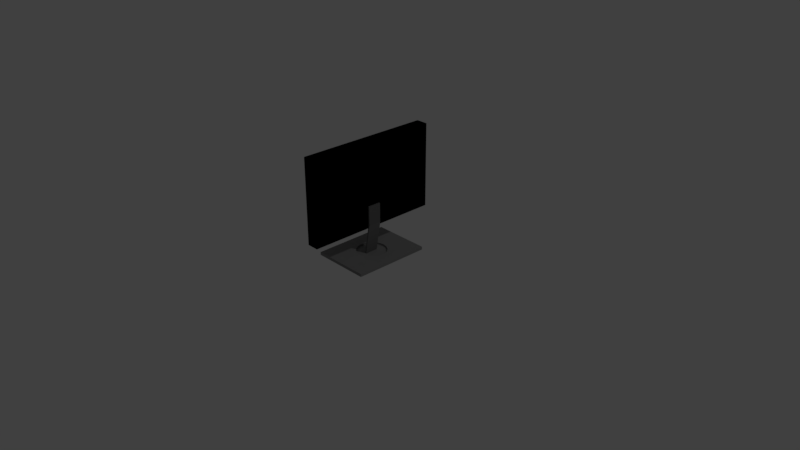 # Source: office_monitor.blend  (saved by Blender 2.79.0; exported with 4.5.12 LTS)
import bpy
from mathutils import Matrix  # noqa: F401  (used for matrix-valued properties, if any)

bpy.ops.wm.read_factory_settings(use_empty=True)
scene = bpy.context.scene
scene.name = 'Scene'

# ---- collections
col_collection_1 = bpy.data.collections.new('Collection 1'); scene.collection.children.link(col_collection_1)

# ---- materials (node trees are filled in below, after node groups)
mat_material_003 = bpy.data.materials.new('Material.003')
mat_material_003.alpha_threshold = 0.0
mat_material_003.use_transparent_shadow = False
mat_material_003.diffuse_color = (0.177, 0.177, 0.177, 1.0)
mat_material_003.roughness = 0.5
mat_material_002 = bpy.data.materials.new('Material.002')
mat_material_002.alpha_threshold = 0.0
mat_material_002.use_transparent_shadow = False
mat_material_002.diffuse_color = (0.2507, 0.2507, 0.2507, 1.0)
mat_material_002.roughness = 0.5
mat_material = bpy.data.materials.new('Material')
mat_material.alpha_threshold = 0.0
mat_material.use_transparent_shadow = False
mat_material.diffuse_color = (0.0, 0.0, 0.0, 1.0)
mat_material.roughness = 0.5
mat_material.line_color = (0.0, 0.0, 0.0, 1.0)
mat_material_004 = bpy.data.materials.new('Material.004')
mat_material_004.alpha_threshold = 0.0
mat_material_004.use_transparent_shadow = False
mat_material_004.diffuse_color = (0.1424, 0.1424, 0.1424, 1.0)
mat_material_004.roughness = 0.5

# ---- material node trees

# ---- world
world_world = bpy.data.worlds.new('World'); scene.world = world_world
world_world.color = (0.05088, 0.05088, 0.05088)
world_world.use_sun_shadow = False
world_world.sun_shadow_jitter_overblur = 0.0
world_world.cycles.sampling_method = 'MANUAL'

# ---- cameras
cam_camera = bpy.data.cameras.new('Camera')
cam_camera.clip_end = 100.0
cam_camera.lens = 35.0
cam_camera.sensor_width = 32.0
cam_camera.sensor_height = 18.0
cam_camera.ortho_scale = 7.314
cam_camera.dof.focus_distance = 0.0
cam_camera.dof.aperture_fstop = 128.0

# ---- lights
light_lamp = bpy.data.lights.new('Lamp', 'POINT')
light_lamp.transmission_factor = 0.0
light_lamp.cutoff_distance = 30.0
light_lamp.energy = 100.0
light_lamp.shadow_buffer_clip_start = 1.001
light_lamp.shadow_soft_size = 0.1
light_lamp.shadow_maximum_resolution = 0.006
light_lamp.use_absolute_resolution = True

# ---- meshes
me_plane_001 = bpy.data.meshes.new('Plane.001')
me_plane_001.from_pydata([(-1.0, -1.0, 0.0), (1.0, -1.0, 0.0), (-1.0, 1.0, 0.0), (1.0, 1.0, 0.0)], [], [(0, 1, 3, 2)])
_uv = me_plane_001.uv_layers.new(name='UVMap')
_uv.uv.foreach_set('vector', [0.0, 0.0, 1.0, 0.0, 1.0, 1.0, 0.0, 1.0])
me_plane_001.use_remesh_preserve_volume = False
me_plane_001.use_remesh_preserve_attributes = False
me_plane_001.use_mirror_vertex_groups = False
me_plane_001.update()
me_cube_003 = bpy.data.meshes.new('Cube.003')
me_cube_003.from_pydata([(-1.0, -1.0, -1.0), (-1.0, -1.0, 1.0), (-1.0, 1.0, -1.0), (-1.0, 1.0, 1.0), (1.0, -1.0, -1.0), (1.0, -1.0, 1.0), (1.0, 1.0, -1.0), (1.0, 1.0, 1.0)], [], [(0, 1, 3, 2), (2, 3, 7, 6), (6, 7, 5, 4), (4, 5, 1, 0), (2, 6, 4, 0), (7, 3, 1, 5)])
me_cube_003.materials.append(mat_material_003)
me_cube_003.use_remesh_preserve_volume = False
me_cube_003.use_remesh_preserve_attributes = False
me_cube_003.use_mirror_vertex_groups = False
me_cube_003.update()
me_cube_002 = bpy.data.meshes.new('Cube.002')
me_cube_002.from_pydata([(-2.384e-09, 0.392, -0.2925), (0.1, 0.3847, -0.2925), (0.1962, 0.3628, -0.2925), (0.2849, 0.3272, -0.2925), (0.3626, 0.2794, -0.2925), (0.4264, 0.2211, -0.2925), (0.4738, 0.1546, -0.2925), (0.503, 0.08246, -0.2925), (0.5128, 0.007427, -0.2925), (0.503, -0.06761, -0.2925), (0.4738, -0.1398, -0.2925), (0.4264, -0.2063, -0.2925), (0.3626, -0.2645, -0.2925), (0.2849, -0.3124, -0.2925), (0.1962, -0.3479, -0.2925), (0.1, -0.3698, -0.2925), (-1.695e-07, -0.3772, -0.2925), (-0.1, -0.3698, -0.2925), (-0.1962, -0.3479, -0.2925), (-0.2849, -0.3124, -0.2925), (-0.3626, -0.2645, -0.2925), (-0.4264, -0.2063, -0.2925), (-0.4738, -0.1398, -0.2925), (-0.503, -0.06761, -0.2925), (-0.5128, 0.007428, -0.2925), (-0.503, 0.08246, -0.2925), (-0.4738, 0.1546, -0.2925), (-0.4264, 0.2211, -0.2925), (-0.3626, 0.2794, -0.2925), (-0.2849, 0.3272, -0.2925), (-0.1962, 0.3628, -0.2925), (-0.1, 0.3847, -0.2925), (-1.0, -1.0, -1.0), (-1.0, -1.0, 1.0), (-1.0, 1.0, -1.0), (-1.0, 1.0, 1.0), (1.0, -1.0, -1.0), (1.0, -1.0, 1.0), (1.0, 1.0, -1.0), (1.0, 1.0, 1.0), (0.4264, -0.2063, 1.0), (-5.169e-08, 0.392, 1.0), (-0.1, 0.3847, 1.0), (-0.1962, 0.3628, 1.0), (-0.4738, -0.1398, 1.0), (-0.4264, -0.2063, 1.0), (-0.503, -0.06761, 1.0), (-0.3626, -0.2645, 1.0), (-0.1, -0.3698, 1.0), (-2.188e-07, -0.3772, 1.0), (-0.1962, -0.3479, 1.0), (0.503, 0.08246, 1.0), (0.2849, 0.3272, 1.0), (0.5128, 0.007427, 1.0), (0.4738, 0.1546, 1.0), (0.1, -0.3698, 1.0), (-0.3626, 0.2794, 1.0), (-0.2849, 0.3272, 1.0), (-0.4264, 0.2211, 1.0), (0.503, -0.06761, 1.0), (0.2849, -0.3124, 1.0), (0.3626, -0.2645, 1.0), (0.4738, -0.1398, 1.0), (-0.5128, 0.007428, 1.0), (-0.2849, -0.3124, 1.0), (-0.503, 0.08246, 1.0), (0.3626, 0.2794, 1.0), (0.1962, -0.3479, 1.0), (0.4264, 0.2211, 1.0), (-0.4738, 0.1546, 1.0), (0.1962, 0.3628, 1.0), (0.1, 0.3847, 1.0)], [], [(0, 1, 71, 41), (1, 2, 70, 71), (2, 3, 52, 70), (3, 4, 66, 52), (4, 5, 68, 66), (5, 6, 54, 68), (6, 7, 51, 54), (7, 8, 53, 51), (8, 9, 59, 53), (9, 10, 62, 59), (10, 11, 40, 62), (11, 12, 61, 40), (12, 13, 60, 61), (13, 14, 67, 60), (14, 15, 55, 67), (15, 16, 49, 55), (16, 17, 48, 49), (17, 18, 50, 48), (18, 19, 64, 50), (19, 20, 47, 64), (20, 21, 45, 47), (21, 22, 44, 45), (22, 23, 46, 44), (23, 24, 63, 46), (24, 25, 65, 63), (25, 26, 69, 65), (26, 27, 58, 69), (27, 28, 56, 58), (28, 29, 57, 56), (29, 30, 43, 57), (30, 31, 42, 43), (31, 0, 41, 42), (0, 31, 30, 29, 28, 27, 26, 25, 24, 23, 22, 21, 20, 19, 18, 17, 16, 15, 14, 13, 12, 11, 10, 9, 8, 7, 6, 5, 4, 3, 2, 1), (32, 33, 35, 34), (34, 35, 39, 38), (38, 39, 37, 36), (36, 37, 33, 32), (34, 38, 36, 32), (39, 53, 59, 62, 40, 61, 60, 67, 55, 49, 48, 50, 64, 47, 45, 44, 46, 63, 35, 33, 37), (35, 63, 65, 69, 58, 56, 57, 43, 42, 41, 71, 70, 52, 66, 68, 54, 51, 53, 39)])
me_cube_002.materials.append(mat_material_002)
me_cube_002.use_remesh_preserve_volume = False
me_cube_002.use_remesh_preserve_attributes = False
me_cube_002.use_mirror_vertex_groups = False
me_cube_002.update()
me_cube = bpy.data.meshes.new('Cube')
me_cube.from_pydata([(-0.08431, 0.8571, -0.8237), (-0.08431, -0.8571, -0.8237), (-0.08431, 0.8571, 0.8605), (-0.08431, -0.8571, 0.8605), (1.0, 1.0, -1.0), (1.0, -1.0, -1.0), (-1.0, -1.0, -1.0), (-1.0, 1.0, -1.0), (1.0, 1.0, 1.0), (1.0, -1.0, 1.0), (-1.0, -1.0, 1.0), (-1.0, 1.0, 1.0), (-1.0, -0.8571, 0.8605), (-1.0, -0.8571, -0.8237), (-1.0, 0.8571, 0.8605), (-1.0, 0.8571, -0.8237)], [], [(0, 15, 13, 1), (2, 3, 12, 14), (0, 1, 3, 2), (1, 13, 12, 3), (2, 14, 15, 0), (4, 5, 6, 7), (8, 11, 10, 9), (4, 8, 9, 5), (5, 9, 10, 6), (6, 10, 12, 13, 15, 7), (8, 4, 7, 11), (7, 15, 14, 12, 10, 11)])
me_cube.polygons.foreach_set('use_smooth', [True] * 12)
me_cube.materials.append(mat_material)
me_cube.use_remesh_preserve_volume = False
me_cube.use_remesh_preserve_attributes = False
me_cube.use_mirror_vertex_groups = False
me_cube.update()
me_cube_004 = bpy.data.meshes.new('Cube.004')
me_cube_004.from_pydata([(-1.0, -1.0, -1.0), (-1.0, -1.0, 1.0), (-1.0, 1.0, -1.0), (-1.0, 1.0, 1.0), (1.0, -1.0, -1.0), (1.0, -1.0, 1.0), (1.0, 1.0, -1.0), (1.0, 1.0, 1.0)], [], [(0, 1, 3, 2), (2, 3, 7, 6), (6, 7, 5, 4), (4, 5, 1, 0), (2, 6, 4, 0), (7, 3, 1, 5)])
me_cube_004.materials.append(mat_material_004)
me_cube_004.use_remesh_preserve_volume = False
me_cube_004.use_remesh_preserve_attributes = False
me_cube_004.use_mirror_vertex_groups = False
me_cube_004.update()

# ---- objects
ob_plane = bpy.data.objects.new('Plane', me_plane_001)
ob_cube_002 = bpy.data.objects.new('Cube.002', me_cube_003)
ob_cube_001 = bpy.data.objects.new('Cube.001', me_cube_002)
ob_lamp = bpy.data.objects.new('Lamp', light_lamp)
ob_camera = bpy.data.objects.new('Camera', cam_camera)
ob_cube = bpy.data.objects.new('Cube', me_cube)
ob_cube_003 = bpy.data.objects.new('Cube.003', me_cube_004)

# ---- transforms, parenting, visibility, modifiers, constraints
ob_plane.location = (-0.04954, 0.001006, 1.015)
ob_plane.rotation_euler = (1.571, 0.0, -1.571)
ob_plane.scale = (0.78, 0.48, 1.01)
ob_plane.lineart.crease_threshold = 0.0
_m = ob_plane.modifiers.new('Boolean', 'BOOLEAN')
_m.operation = 'INTERSECT'
_m.solver = 'FAST'
ob_cube_002.location = (0.01428, 0.0009762, 0.2682)
ob_cube_002.rotation_euler = (0.0, 0.1728, 0.0)
ob_cube_002.scale = (0.01, 0.09, 0.21)
ob_cube_002.lineart.crease_threshold = 0.0
ob_cube_001.location = (-0.01232, 0.001768, 0.06132)
ob_cube_001.scale = (0.39, 0.52, 0.02)
ob_cube_001.lineart.crease_threshold = 0.0
ob_lamp.location = (4.018, 1.005, 5.904)
ob_lamp.rotation_euler = (0.6503, 0.05522, 1.866)
ob_lamp.lock_rotations_4d = False
ob_lamp.empty_display_type = 'ARROWS'
ob_lamp.color = (0.0, 0.0, 0.0, 0.0)
ob_lamp.lineart.crease_threshold = 0.0
ob_camera.location = (7.423, -6.508, 5.344)
ob_camera.rotation_euler = (1.109, 0.0, 0.8149)
ob_camera.lock_rotations_4d = False
ob_camera.empty_display_type = 'ARROWS'
ob_camera.color = (0.0, 0.0, 0.0, 0.0)
ob_camera.display_type = 'WIRE'
ob_camera.lineart.crease_threshold = 0.0
ob_cube.location = (-0.03992, 0.0, 1.003)
ob_cube.scale = (0.08, 0.91, 0.57)
ob_cube.lock_rotations_4d = False
ob_cube.empty_display_type = 'ARROWS'
ob_cube.color = (0.0, 0.0, 0.0, 1.0)
ob_cube.lineart.crease_threshold = 0.0
_m = ob_cube.modifiers.new('CorrectiveSmooth', 'CORRECTIVE_SMOOTH')
_m = ob_cube.modifiers.new('Boolean', 'BOOLEAN')
_m.operation = 'UNION'
_m.solver = 'FAST'
_m = ob_cube.modifiers.new('Boolean.001', 'BOOLEAN')
_m.operation = 'INTERSECT'
_m.solver = 'FAST'
ob_cube_003.location = (0.04954, 0.0009762, 0.6026)
ob_cube_003.scale = (0.01, 0.09, 0.13)
ob_cube_003.lineart.crease_threshold = 0.0

# ---- collection membership
col_collection_1.objects.link(ob_plane)
col_collection_1.objects.link(ob_cube_002)
col_collection_1.objects.link(ob_cube_001)
col_collection_1.objects.link(ob_lamp)
col_collection_1.objects.link(ob_camera)
col_collection_1.objects.link(ob_cube)
col_collection_1.objects.link(ob_cube_003)

# ---- scene / render settings (as saved in the file)
scene.camera = ob_camera
scene.frame_start = 1; scene.frame_end = 250; scene.frame_set(1)
scene.render.engine = 'BLENDER_EEVEE_NEXT'
scene.render.resolution_percentage = 50
scene.render.dither_intensity = 0.0
scene.cycles.use_denoising = False
scene.cycles.samples = 128
scene.cycles.sampling_pattern = 'TABULATED_SOBOL'
scene.cycles.use_adaptive_sampling = False
scene.cycles.use_light_tree = False
scene.cycles.blur_glossy = 0.0
scene.cycles.sample_clamp_indirect = 0.0
scene.view_settings.view_transform = 'Standard'
bpy.context.view_layer.update()
